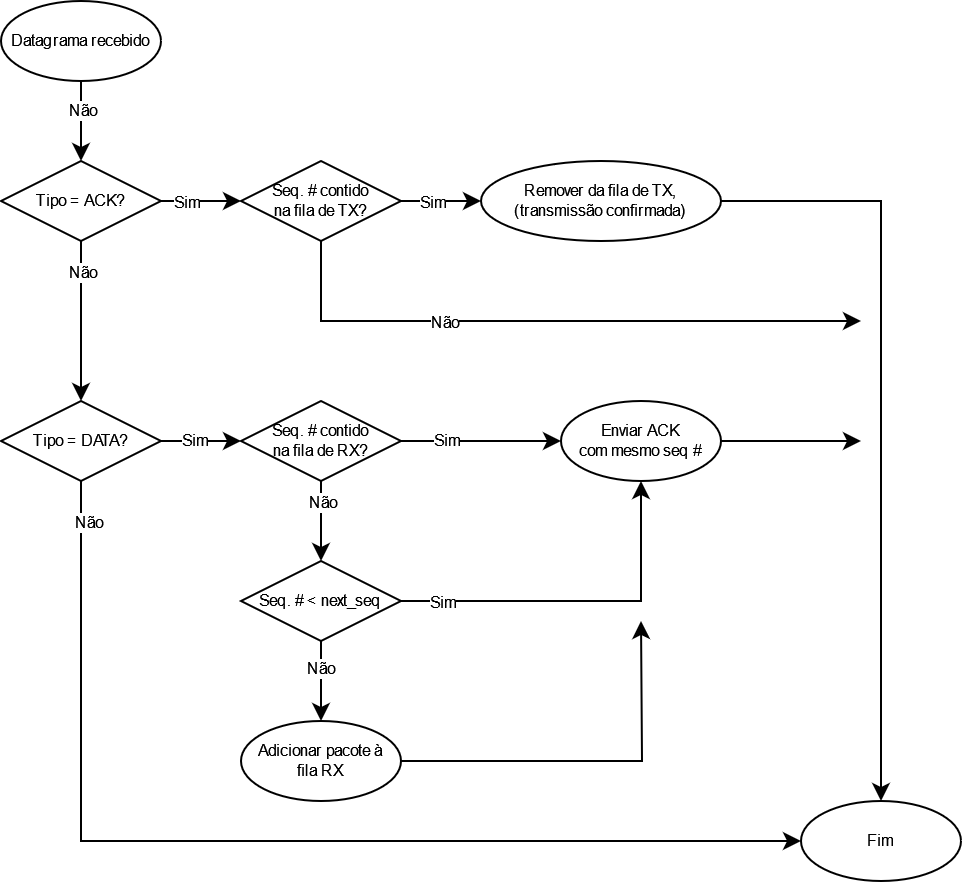

The diagram above was exported from draw.io. Its source (the exported page's mxGraphModel, read from the mxfile embedded in the PNG):
<mxGraphModel dx="1434" dy="787" grid="1" gridSize="10" guides="1" tooltips="1" connect="1" arrows="1" fold="1" page="1" pageScale="1" pageWidth="850" pageHeight="1100" math="0" shadow="0">
  <root>
    <mxCell id="0" />
    <mxCell id="1" parent="0" />
    <mxCell id="2" value="Datagrama recebido" style="ellipse;whiteSpace=wrap;html=1;fontSize=8;" vertex="1" parent="1">
      <mxGeometry x="1200" y="520" width="80" height="40" as="geometry" />
    </mxCell>
    <mxCell id="3" style="edgeStyle=orthogonalEdgeStyle;rounded=0;orthogonalLoop=1;jettySize=auto;html=1;exitX=0.5;exitY=1;exitDx=0;exitDy=0;" edge="1" source="2" target="9" parent="1">
      <mxGeometry relative="1" as="geometry">
        <mxPoint x="1240" y="480" as="sourcePoint" />
      </mxGeometry>
    </mxCell>
    <mxCell id="4" value="Não" style="edgeLabel;html=1;align=center;verticalAlign=middle;resizable=0;points=[];fontSize=8;" vertex="1" connectable="0" parent="3">
      <mxGeometry x="-0.85" y="-1" relative="1" as="geometry">
        <mxPoint x="1" y="11" as="offset" />
      </mxGeometry>
    </mxCell>
    <mxCell id="5" style="edgeStyle=orthogonalEdgeStyle;rounded=0;orthogonalLoop=1;jettySize=auto;html=1;" edge="1" source="9" target="14" parent="1">
      <mxGeometry relative="1" as="geometry" />
    </mxCell>
    <mxCell id="6" value="Sim" style="edgeLabel;html=1;align=center;verticalAlign=middle;resizable=0;points=[];fontSize=8;" vertex="1" connectable="0" parent="5">
      <mxGeometry x="-0.4058" relative="1" as="geometry">
        <mxPoint as="offset" />
      </mxGeometry>
    </mxCell>
    <mxCell id="7" style="edgeStyle=orthogonalEdgeStyle;rounded=0;orthogonalLoop=1;jettySize=auto;html=1;" edge="1" source="9" target="22" parent="1">
      <mxGeometry relative="1" as="geometry" />
    </mxCell>
    <mxCell id="8" value="Não" style="edgeLabel;html=1;align=center;verticalAlign=middle;resizable=0;points=[];fontSize=8;" vertex="1" connectable="0" parent="7">
      <mxGeometry x="-0.6333" relative="1" as="geometry">
        <mxPoint as="offset" />
      </mxGeometry>
    </mxCell>
    <mxCell id="9" value="Tipo = ACK?" style="rhombus;whiteSpace=wrap;html=1;fontSize=8;" vertex="1" parent="1">
      <mxGeometry x="1200" y="600" width="80" height="40" as="geometry" />
    </mxCell>
    <mxCell id="10" style="edgeStyle=orthogonalEdgeStyle;rounded=0;orthogonalLoop=1;jettySize=auto;html=1;" edge="1" source="14" target="16" parent="1">
      <mxGeometry relative="1" as="geometry" />
    </mxCell>
    <mxCell id="11" value="Sim" style="edgeLabel;html=1;align=center;verticalAlign=middle;resizable=0;points=[];fontSize=8;" vertex="1" connectable="0" parent="10">
      <mxGeometry x="-0.2472" relative="1" as="geometry">
        <mxPoint as="offset" />
      </mxGeometry>
    </mxCell>
    <mxCell id="12" style="edgeStyle=orthogonalEdgeStyle;rounded=0;orthogonalLoop=1;jettySize=auto;html=1;" edge="1" source="14" parent="1">
      <mxGeometry relative="1" as="geometry">
        <mxPoint x="1630" y="680" as="targetPoint" />
        <Array as="points">
          <mxPoint x="1360" y="680" />
        </Array>
      </mxGeometry>
    </mxCell>
    <mxCell id="13" value="Não" style="edgeLabel;html=1;align=center;verticalAlign=middle;resizable=0;points=[];fontSize=8;" vertex="1" connectable="0" parent="12">
      <mxGeometry x="-0.2417" relative="1" as="geometry">
        <mxPoint x="-17" as="offset" />
      </mxGeometry>
    </mxCell>
    <mxCell id="14" value="Seq. # contido&lt;br&gt;na fila de TX?" style="rhombus;whiteSpace=wrap;html=1;fontSize=8;" vertex="1" parent="1">
      <mxGeometry x="1320" y="600" width="80" height="40" as="geometry" />
    </mxCell>
    <mxCell id="15" style="edgeStyle=orthogonalEdgeStyle;rounded=0;orthogonalLoop=1;jettySize=auto;html=1;entryX=0.5;entryY=0;entryDx=0;entryDy=0;" edge="1" source="16" target="17" parent="1">
      <mxGeometry relative="1" as="geometry">
        <mxPoint x="1630" y="620" as="targetPoint" />
      </mxGeometry>
    </mxCell>
    <mxCell id="16" value="Remover da fila de TX,&lt;br&gt;(transmissão confirmada)" style="ellipse;whiteSpace=wrap;html=1;fontSize=8;" vertex="1" parent="1">
      <mxGeometry x="1440" y="600" width="120" height="40" as="geometry" />
    </mxCell>
    <mxCell id="17" value="Fim" style="ellipse;whiteSpace=wrap;html=1;fontSize=8;" vertex="1" parent="1">
      <mxGeometry x="1600" y="920" width="80" height="40" as="geometry" />
    </mxCell>
    <mxCell id="18" style="edgeStyle=orthogonalEdgeStyle;rounded=0;orthogonalLoop=1;jettySize=auto;html=1;entryX=0;entryY=0.5;entryDx=0;entryDy=0;" edge="1" source="22" target="27" parent="1">
      <mxGeometry relative="1" as="geometry" />
    </mxCell>
    <mxCell id="19" value="Sim" style="edgeLabel;html=1;align=center;verticalAlign=middle;resizable=0;points=[];fontSize=8;" vertex="1" connectable="0" parent="18">
      <mxGeometry x="-0.1897" y="1" relative="1" as="geometry">
        <mxPoint as="offset" />
      </mxGeometry>
    </mxCell>
    <mxCell id="20" style="edgeStyle=orthogonalEdgeStyle;rounded=0;orthogonalLoop=1;jettySize=auto;html=1;entryX=0;entryY=0.5;entryDx=0;entryDy=0;" edge="1" source="22" target="17" parent="1">
      <mxGeometry relative="1" as="geometry">
        <Array as="points">
          <mxPoint x="1240" y="940" />
        </Array>
      </mxGeometry>
    </mxCell>
    <mxCell id="21" value="Não" style="edgeLabel;html=1;align=center;verticalAlign=middle;resizable=0;points=[];fontSize=8;" vertex="1" connectable="0" parent="20">
      <mxGeometry x="-0.9259" y="3" relative="1" as="geometry">
        <mxPoint as="offset" />
      </mxGeometry>
    </mxCell>
    <mxCell id="22" value="Tipo = DATA?" style="rhombus;whiteSpace=wrap;html=1;fontSize=8;" vertex="1" parent="1">
      <mxGeometry x="1200" y="720" width="80" height="40" as="geometry" />
    </mxCell>
    <mxCell id="23" style="edgeStyle=orthogonalEdgeStyle;rounded=0;orthogonalLoop=1;jettySize=auto;html=1;" edge="1" source="27" target="29" parent="1">
      <mxGeometry relative="1" as="geometry" />
    </mxCell>
    <mxCell id="24" value="Sim" style="edgeLabel;html=1;align=center;verticalAlign=middle;resizable=0;points=[];fontSize=8;" vertex="1" connectable="0" parent="23">
      <mxGeometry x="-0.46" y="1" relative="1" as="geometry">
        <mxPoint as="offset" />
      </mxGeometry>
    </mxCell>
    <mxCell id="25" style="edgeStyle=orthogonalEdgeStyle;rounded=0;orthogonalLoop=1;jettySize=auto;html=1;entryX=0.5;entryY=0;entryDx=0;entryDy=0;" edge="1" source="27" target="34" parent="1">
      <mxGeometry relative="1" as="geometry" />
    </mxCell>
    <mxCell id="26" value="Não" style="edgeLabel;html=1;align=center;verticalAlign=middle;resizable=0;points=[];fontSize=8;" vertex="1" connectable="0" parent="25">
      <mxGeometry x="-0.5167" y="-1" relative="1" as="geometry">
        <mxPoint x="1" as="offset" />
      </mxGeometry>
    </mxCell>
    <mxCell id="27" value="Seq. # contido&lt;br&gt;na fila de RX?" style="rhombus;whiteSpace=wrap;html=1;fontSize=8;" vertex="1" parent="1">
      <mxGeometry x="1320" y="720" width="80" height="40" as="geometry" />
    </mxCell>
    <mxCell id="28" style="edgeStyle=orthogonalEdgeStyle;rounded=0;orthogonalLoop=1;jettySize=auto;html=1;" edge="1" source="29" parent="1">
      <mxGeometry relative="1" as="geometry">
        <mxPoint x="1630" y="740" as="targetPoint" />
      </mxGeometry>
    </mxCell>
    <mxCell id="29" value="Enviar ACK&lt;br&gt;com mesmo seq #" style="ellipse;whiteSpace=wrap;html=1;fontSize=8;" vertex="1" parent="1">
      <mxGeometry x="1480" y="720" width="80" height="40" as="geometry" />
    </mxCell>
    <mxCell id="30" style="edgeStyle=orthogonalEdgeStyle;rounded=0;orthogonalLoop=1;jettySize=auto;html=1;entryX=0.5;entryY=1;entryDx=0;entryDy=0;" edge="1" source="34" target="29" parent="1">
      <mxGeometry relative="1" as="geometry" />
    </mxCell>
    <mxCell id="31" value="Sim" style="edgeLabel;html=1;align=center;verticalAlign=middle;resizable=0;points=[];fontSize=8;" vertex="1" connectable="0" parent="30">
      <mxGeometry x="-0.7689" y="-1" relative="1" as="geometry">
        <mxPoint x="-1" y="-1" as="offset" />
      </mxGeometry>
    </mxCell>
    <mxCell id="32" style="edgeStyle=orthogonalEdgeStyle;rounded=0;orthogonalLoop=1;jettySize=auto;html=1;entryX=0.5;entryY=0;entryDx=0;entryDy=0;" edge="1" source="34" target="36" parent="1">
      <mxGeometry relative="1" as="geometry" />
    </mxCell>
    <mxCell id="33" value="Não" style="edgeLabel;html=1;align=center;verticalAlign=middle;resizable=0;points=[];fontSize=8;" vertex="1" connectable="0" parent="32">
      <mxGeometry x="-0.33" y="-1" relative="1" as="geometry">
        <mxPoint as="offset" />
      </mxGeometry>
    </mxCell>
    <mxCell id="34" value="Seq. # &amp;lt; next_seq" style="rhombus;whiteSpace=wrap;html=1;fontSize=8;" vertex="1" parent="1">
      <mxGeometry x="1320" y="800" width="80" height="40" as="geometry" />
    </mxCell>
    <mxCell id="35" style="edgeStyle=orthogonalEdgeStyle;rounded=0;orthogonalLoop=1;jettySize=auto;html=1;" edge="1" source="36" parent="1">
      <mxGeometry relative="1" as="geometry">
        <mxPoint x="1520" y="830" as="targetPoint" />
      </mxGeometry>
    </mxCell>
    <mxCell id="36" value="&lt;div&gt;Adicionar pacote à&lt;br&gt;fila RX&lt;br&gt;&lt;/div&gt;" style="ellipse;whiteSpace=wrap;html=1;fontSize=8;" vertex="1" parent="1">
      <mxGeometry x="1320" y="880" width="80" height="40" as="geometry" />
    </mxCell>
  </root>
</mxGraphModel>